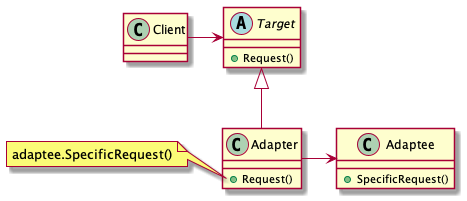

The diagram above was rendered by PlantUML. Its source (embedded in the PNG):
@startuml

class Client
abstract class Target
class Adapter
class Adaptee

Client -right-> Target
Target <|-- Adapter
Adapter -right-> Adaptee

abstract class Target {
  +Request()
}
class Adapter {
  +Request()
}
class Adaptee {
  +SpecificRequest()
}

note left of Adapter::"Request"
  adaptee.SpecificRequest()
end note
@enduml